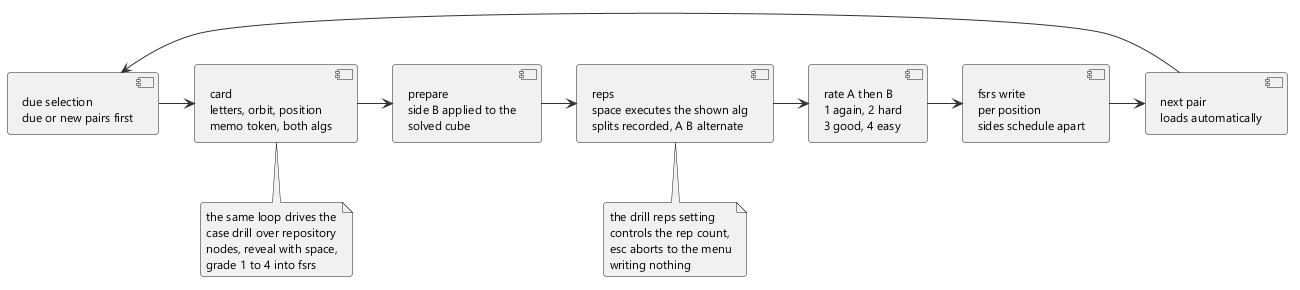

The diagram above was rendered by PlantUML. Its source (embedded in the PNG):
@startuml 07-drill-flow
skinparam backgroundColor #FFFFFF
skinparam defaultFontName Segoe UI
skinparam defaultFontSize 12
skinparam roundCorner 6
skinparam ArrowColor #2f3439
skinparam NoteBackgroundColor #f4f5f6
component "due selection\ndue or new pairs first" as due
component "card\nletters, orbit, position\nmemo token, both algs" as card
component "prepare\nside B applied to the\nsolved cube" as prepare
component "reps\nspace executes the shown alg\nsplits recorded, A B alternate" as reps
component "rate A then B\n1 again, 2 hard\n3 good, 4 easy" as rate
component "fsrs write\nper position\nsides schedule apart" as fsrs
component "next pair\nloads automatically" as next
due -> card
card -> prepare
prepare -> reps
reps -> rate
rate -> fsrs
fsrs -> next
next -> due
note bottom of card
  the same loop drives the
  case drill over repository
  nodes, reveal with space,
  grade 1 to 4 into fsrs
end note
note bottom of reps
  the drill reps setting
  controls the rep count,
  esc aborts to the menu
  writing nothing
end note
@enduml